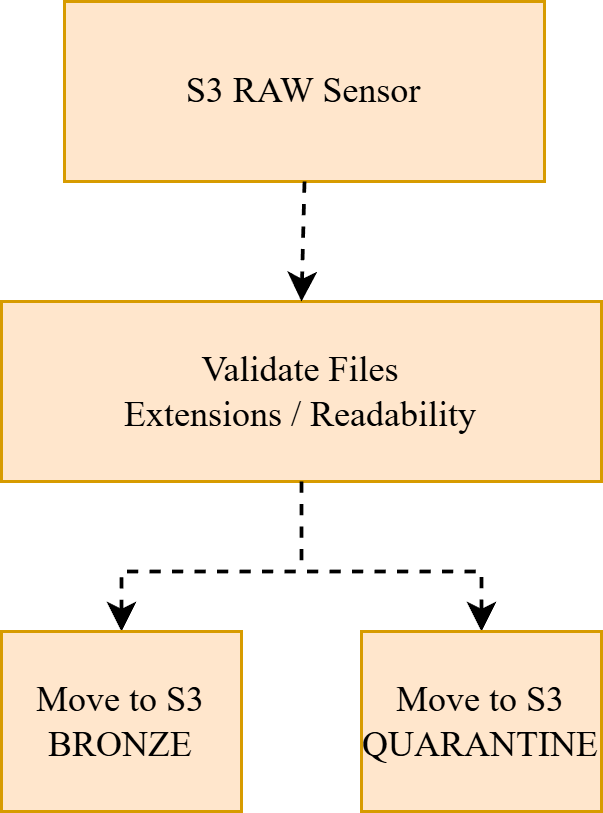

The diagram above was exported from draw.io. Its source (the exported page's mxGraphModel, read from the mxfile embedded in the PNG):
<mxGraphModel dx="1042" dy="626" grid="1" gridSize="10" guides="1" tooltips="1" connect="1" arrows="1" fold="1" page="1" pageScale="1" pageWidth="850" pageHeight="1100" math="0" shadow="0">
  <root>
    <mxCell id="0" />
    <mxCell id="1" parent="0" />
    <mxCell id="lSIed4dVJXzprGGxTV5a-1" value="&lt;font face=&quot;Roboto Mono&quot;&gt;S3 RAW Sensor&lt;/font&gt;" style="rounded=0;whiteSpace=wrap;html=1;fillColor=#ffe6cc;strokeColor=#d79b00;" parent="1" vertex="1">
      <mxGeometry x="341" y="80" width="160" height="60" as="geometry" />
    </mxCell>
    <mxCell id="lSIed4dVJXzprGGxTV5a-2" value="&lt;font face=&quot;Roboto Mono&quot;&gt;Validate Files&lt;/font&gt;&lt;div&gt;&lt;font face=&quot;Roboto Mono&quot;&gt;Extensions / Readability&lt;/font&gt;&lt;/div&gt;" style="rounded=0;whiteSpace=wrap;html=1;fillColor=#ffe6cc;strokeColor=#d79b00;" parent="1" vertex="1">
      <mxGeometry x="320" y="180" width="200" height="60" as="geometry" />
    </mxCell>
    <mxCell id="lSIed4dVJXzprGGxTV5a-3" value="" style="endArrow=classic;startArrow=classic;html=1;rounded=0;dashed=1;strokeWidth=1.25;" parent="1" edge="1">
      <mxGeometry width="50" height="50" relative="1" as="geometry">
        <mxPoint x="360" y="290" as="sourcePoint" />
        <mxPoint x="480" y="290" as="targetPoint" />
        <Array as="points">
          <mxPoint x="360" y="270" />
          <mxPoint x="480" y="270" />
        </Array>
      </mxGeometry>
    </mxCell>
    <mxCell id="lSIed4dVJXzprGGxTV5a-4" value="" style="endArrow=none;html=1;rounded=0;exitX=0.5;exitY=1;exitDx=0;exitDy=0;dashed=1;strokeWidth=1.25;" parent="1" source="lSIed4dVJXzprGGxTV5a-2" edge="1">
      <mxGeometry width="50" height="50" relative="1" as="geometry">
        <mxPoint x="400" y="350" as="sourcePoint" />
        <mxPoint x="420" y="270" as="targetPoint" />
      </mxGeometry>
    </mxCell>
    <mxCell id="lSIed4dVJXzprGGxTV5a-6" value="&lt;font face=&quot;Roboto Mono&quot;&gt;Move to S3 BRONZE&lt;/font&gt;" style="rounded=0;whiteSpace=wrap;html=1;fillColor=#ffe6cc;strokeColor=#d79b00;" parent="1" vertex="1">
      <mxGeometry x="320" y="290" width="80" height="60" as="geometry" />
    </mxCell>
    <mxCell id="lSIed4dVJXzprGGxTV5a-7" value="&lt;font face=&quot;Roboto Mono&quot;&gt;Move to S3 QUARANTINE&lt;/font&gt;" style="rounded=0;whiteSpace=wrap;html=1;fillColor=#ffe6cc;strokeColor=#d79b00;" parent="1" vertex="1">
      <mxGeometry x="440" y="290" width="80" height="60" as="geometry" />
    </mxCell>
    <mxCell id="lSIed4dVJXzprGGxTV5a-8" value="" style="endArrow=classic;html=1;rounded=0;entryX=0.5;entryY=0;entryDx=0;entryDy=0;exitX=0.5;exitY=1;exitDx=0;exitDy=0;dashed=1;strokeWidth=1.25;" parent="1" source="lSIed4dVJXzprGGxTV5a-1" target="lSIed4dVJXzprGGxTV5a-2" edge="1">
      <mxGeometry width="50" height="50" relative="1" as="geometry">
        <mxPoint x="425" y="150" as="sourcePoint" />
        <mxPoint x="475" y="100" as="targetPoint" />
      </mxGeometry>
    </mxCell>
  </root>
</mxGraphModel>